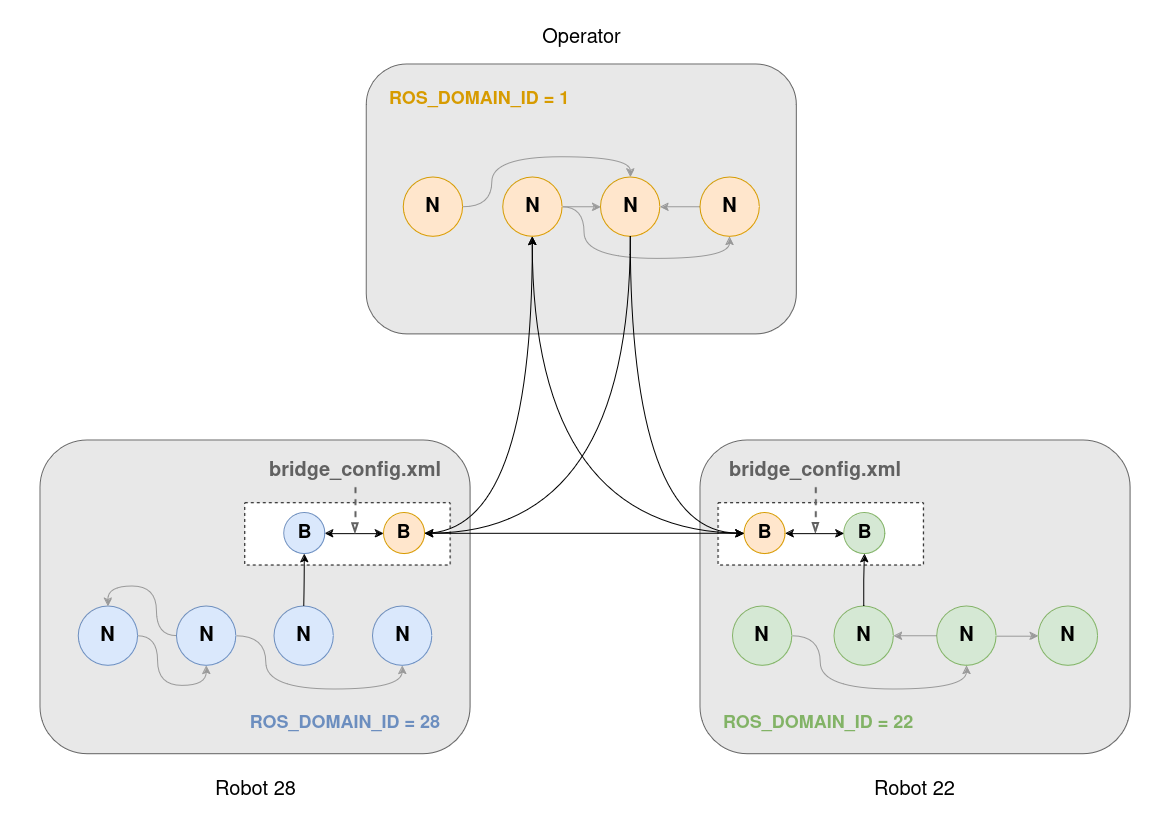

The diagram above was exported from draw.io. Its source (the exported page's mxGraphModel, read from the mxfile embedded in the PNG):
<mxGraphModel dx="2607" dy="1209" grid="1" gridSize="10" guides="1" tooltips="1" connect="1" arrows="1" fold="1" page="1" pageScale="1" pageWidth="1169" pageHeight="827" math="0" shadow="0">
  <root>
    <mxCell id="0" />
    <mxCell id="1" parent="0" />
    <mxCell id="3YXGaO3RMHQb8mKmJ2uW-1" value="" style="group" vertex="1" connectable="0" parent="1">
      <mxGeometry x="40" y="4" width="1090" height="820" as="geometry" />
    </mxCell>
    <mxCell id="9MOkA8Sun5KlJj8Vl2tx-1" value="" style="rounded=1;whiteSpace=wrap;html=1;fillColor=#E8E8E8;fontColor=#333333;strokeColor=#666666;" parent="3YXGaO3RMHQb8mKmJ2uW-1" vertex="1">
      <mxGeometry x="326.25850340136054" y="59.97187060478199" width="430.06802721088434" height="269.873417721519" as="geometry" />
    </mxCell>
    <mxCell id="9MOkA8Sun5KlJj8Vl2tx-2" value="" style="rounded=1;whiteSpace=wrap;html=1;fillColor=#E8E8E8;fontColor=#333333;strokeColor=#666666;" parent="3YXGaO3RMHQb8mKmJ2uW-1" vertex="1">
      <mxGeometry y="435.9493670886076" width="430.0678176834609" height="313.69670886075954" as="geometry" />
    </mxCell>
    <mxCell id="9MOkA8Sun5KlJj8Vl2tx-4" value="&lt;div style=&quot;font-size: 20px;&quot;&gt;Robot 28&lt;/div&gt;&lt;div style=&quot;font-size: 20px;&quot;&gt;&lt;br style=&quot;font-size: 20px;&quot;&gt;&lt;/div&gt;" style="text;html=1;align=center;verticalAlign=middle;whiteSpace=wrap;rounded=0;fontSize=20;" parent="3YXGaO3RMHQb8mKmJ2uW-1" vertex="1">
      <mxGeometry x="170.54421768707482" y="775.0210970464135" width="88.9795918367347" height="44.9789029535865" as="geometry" />
    </mxCell>
    <mxCell id="9MOkA8Sun5KlJj8Vl2tx-5" value="&lt;div style=&quot;font-size: 20px;&quot;&gt;&lt;br style=&quot;font-size: 20px;&quot;&gt;&lt;/div&gt;&lt;div style=&quot;font-size: 20px;&quot;&gt;Operator&lt;/div&gt;" style="text;html=1;align=center;verticalAlign=middle;whiteSpace=wrap;rounded=0;fontSize=20;" parent="3YXGaO3RMHQb8mKmJ2uW-1" vertex="1">
      <mxGeometry x="496.8027210884354" width="88.9795918367347" height="44.9789029535865" as="geometry" />
    </mxCell>
    <mxCell id="9MOkA8Sun5KlJj8Vl2tx-63" style="edgeStyle=orthogonalEdgeStyle;rounded=0;orthogonalLoop=1;jettySize=auto;html=1;entryX=0.5;entryY=0;entryDx=0;entryDy=0;curved=1;strokeColor=#999999;" parent="3YXGaO3RMHQb8mKmJ2uW-1" source="9MOkA8Sun5KlJj8Vl2tx-6" target="9MOkA8Sun5KlJj8Vl2tx-8" edge="1">
      <mxGeometry relative="1" as="geometry">
        <Array as="points">
          <mxPoint x="451.7411248316331" y="203.44303797468353" />
          <mxPoint x="451.7411248316331" y="152.58227848101265" />
          <mxPoint x="590.343515404975" y="152.58227848101265" />
        </Array>
      </mxGeometry>
    </mxCell>
    <mxCell id="9MOkA8Sun5KlJj8Vl2tx-6" value="N" style="ellipse;whiteSpace=wrap;html=1;aspect=fixed;fillColor=#ffe6cc;strokeColor=#d79b00;fontStyle=1;fontSize=20;" parent="3YXGaO3RMHQb8mKmJ2uW-1" vertex="1">
      <mxGeometry x="363.3333333333333" y="172.99578059071732" width="59.31954164455788" height="59.31954164455788" as="geometry" />
    </mxCell>
    <mxCell id="9MOkA8Sun5KlJj8Vl2tx-64" style="edgeStyle=orthogonalEdgeStyle;rounded=0;orthogonalLoop=1;jettySize=auto;html=1;entryX=0;entryY=0.5;entryDx=0;entryDy=0;strokeColor=#999999;" parent="3YXGaO3RMHQb8mKmJ2uW-1" source="9MOkA8Sun5KlJj8Vl2tx-7" target="9MOkA8Sun5KlJj8Vl2tx-8" edge="1">
      <mxGeometry relative="1" as="geometry" />
    </mxCell>
    <mxCell id="9MOkA8Sun5KlJj8Vl2tx-66" style="edgeStyle=orthogonalEdgeStyle;rounded=0;orthogonalLoop=1;jettySize=auto;html=1;entryX=0.5;entryY=1;entryDx=0;entryDy=0;curved=1;strokeColor=#999999;" parent="3YXGaO3RMHQb8mKmJ2uW-1" source="9MOkA8Sun5KlJj8Vl2tx-7" target="9MOkA8Sun5KlJj8Vl2tx-9" edge="1">
      <mxGeometry relative="1" as="geometry">
        <Array as="points">
          <mxPoint x="544.1427185471944" y="203.44303797468353" />
          <mxPoint x="544.1427185471944" y="254.30379746835442" />
          <mxPoint x="689.9318997428578" y="254.30379746835442" />
        </Array>
      </mxGeometry>
    </mxCell>
    <mxCell id="9MOkA8Sun5KlJj8Vl2tx-7" value="N" style="ellipse;whiteSpace=wrap;html=1;aspect=fixed;fillColor=#ffe6cc;strokeColor=#d79b00;fontStyle=1;fontSize=20;" parent="3YXGaO3RMHQb8mKmJ2uW-1" vertex="1">
      <mxGeometry x="462.6938775510204" y="172.99578059071732" width="59.31954164455788" height="59.31954164455788" as="geometry" />
    </mxCell>
    <mxCell id="9MOkA8Sun5KlJj8Vl2tx-8" value="N" style="ellipse;whiteSpace=wrap;html=1;aspect=fixed;fillColor=#ffe6cc;strokeColor=#d79b00;fontStyle=1;fontSize=20;" parent="3YXGaO3RMHQb8mKmJ2uW-1" vertex="1">
      <mxGeometry x="560.5714285714286" y="172.99578059071732" width="59.31954164455788" height="59.31954164455788" as="geometry" />
    </mxCell>
    <mxCell id="9MOkA8Sun5KlJj8Vl2tx-65" style="edgeStyle=orthogonalEdgeStyle;rounded=0;orthogonalLoop=1;jettySize=auto;html=1;entryX=1;entryY=0.5;entryDx=0;entryDy=0;strokeColor=#999999;" parent="3YXGaO3RMHQb8mKmJ2uW-1" source="9MOkA8Sun5KlJj8Vl2tx-9" target="9MOkA8Sun5KlJj8Vl2tx-8" edge="1">
      <mxGeometry relative="1" as="geometry" />
    </mxCell>
    <mxCell id="9MOkA8Sun5KlJj8Vl2tx-9" value="N" style="ellipse;whiteSpace=wrap;html=1;aspect=fixed;fillColor=#ffe6cc;strokeColor=#d79b00;fontStyle=1;fontSize=20;" parent="3YXGaO3RMHQb8mKmJ2uW-1" vertex="1">
      <mxGeometry x="659.9319727891157" y="172.99578059071732" width="59.31954164455788" height="59.31954164455788" as="geometry" />
    </mxCell>
    <mxCell id="9MOkA8Sun5KlJj8Vl2tx-58" style="edgeStyle=orthogonalEdgeStyle;rounded=0;orthogonalLoop=1;jettySize=auto;html=1;entryX=0.5;entryY=1;entryDx=0;entryDy=0;curved=1;strokeColor=#999999;" parent="3YXGaO3RMHQb8mKmJ2uW-1" source="9MOkA8Sun5KlJj8Vl2tx-11" target="9MOkA8Sun5KlJj8Vl2tx-12" edge="1">
      <mxGeometry relative="1" as="geometry" />
    </mxCell>
    <mxCell id="9MOkA8Sun5KlJj8Vl2tx-11" value="N" style="ellipse;whiteSpace=wrap;html=1;aspect=fixed;fillColor=#dae8fc;strokeColor=#6c8ebf;fontStyle=1;fontSize=20;" parent="3YXGaO3RMHQb8mKmJ2uW-1" vertex="1">
      <mxGeometry x="38.16311536906717" y="602.0310829817159" width="59.31954164455788" height="59.31954164455788" as="geometry" />
    </mxCell>
    <mxCell id="9MOkA8Sun5KlJj8Vl2tx-59" style="edgeStyle=orthogonalEdgeStyle;rounded=0;orthogonalLoop=1;jettySize=auto;html=1;entryX=0.5;entryY=0;entryDx=0;entryDy=0;curved=1;strokeColor=#999999;" parent="3YXGaO3RMHQb8mKmJ2uW-1" source="9MOkA8Sun5KlJj8Vl2tx-12" target="9MOkA8Sun5KlJj8Vl2tx-11" edge="1">
      <mxGeometry relative="1" as="geometry" />
    </mxCell>
    <mxCell id="9MOkA8Sun5KlJj8Vl2tx-60" style="edgeStyle=orthogonalEdgeStyle;rounded=0;orthogonalLoop=1;jettySize=auto;html=1;entryX=0.5;entryY=1;entryDx=0;entryDy=0;curved=1;strokeColor=#999999;" parent="3YXGaO3RMHQb8mKmJ2uW-1" source="9MOkA8Sun5KlJj8Vl2tx-12" target="9MOkA8Sun5KlJj8Vl2tx-14" edge="1">
      <mxGeometry relative="1" as="geometry">
        <Array as="points">
          <mxPoint x="225.87056241581655" y="632.126582278481" />
          <mxPoint x="225.87056241581655" y="685.0632911392405" />
          <mxPoint x="362.41958423992384" y="685.0632911392405" />
        </Array>
      </mxGeometry>
    </mxCell>
    <mxCell id="9MOkA8Sun5KlJj8Vl2tx-12" value="N" style="ellipse;whiteSpace=wrap;html=1;aspect=fixed;fillColor=#dae8fc;strokeColor=#6c8ebf;fontStyle=1;fontSize=20;" parent="3YXGaO3RMHQb8mKmJ2uW-1" vertex="1">
      <mxGeometry x="136.54902182410729" y="602.0310829817159" width="59.31954164455788" height="59.31954164455788" as="geometry" />
    </mxCell>
    <mxCell id="9MOkA8Sun5KlJj8Vl2tx-13" value="N" style="ellipse;whiteSpace=wrap;html=1;aspect=fixed;fillColor=#dae8fc;strokeColor=#6c8ebf;gradientDirection=west;fontStyle=1;fontSize=20;" parent="3YXGaO3RMHQb8mKmJ2uW-1" vertex="1">
      <mxGeometry x="234.08403741275532" y="602.0264697609001" width="59.31954164455788" height="59.31954164455788" as="geometry" />
    </mxCell>
    <mxCell id="9MOkA8Sun5KlJj8Vl2tx-14" value="N" style="ellipse;whiteSpace=wrap;html=1;aspect=fixed;fillColor=#dae8fc;strokeColor=#6c8ebf;gradientDirection=west;fontSize=20;fontStyle=1" parent="3YXGaO3RMHQb8mKmJ2uW-1" vertex="1">
      <mxGeometry x="332.5954507944069" y="602.0264697609001" width="59.31954164455788" height="59.31954164455788" as="geometry" />
    </mxCell>
    <mxCell id="9MOkA8Sun5KlJj8Vl2tx-20" value="" style="rounded=1;whiteSpace=wrap;html=1;fillColor=#E8E8E8;fontColor=#333333;strokeColor=#666666;" parent="3YXGaO3RMHQb8mKmJ2uW-1" vertex="1">
      <mxGeometry x="659.9321823165388" y="435.9493670886076" width="430.0678176834609" height="313.69670886075954" as="geometry" />
    </mxCell>
    <mxCell id="9MOkA8Sun5KlJj8Vl2tx-21" value="&lt;div style=&quot;font-size: 20px;&quot;&gt;Robot 22&lt;/div&gt;&lt;div style=&quot;font-size: 20px;&quot;&gt;&lt;br style=&quot;font-size: 20px;&quot;&gt;&lt;/div&gt;" style="text;html=1;align=center;verticalAlign=middle;whiteSpace=wrap;rounded=0;fontSize=20;" parent="3YXGaO3RMHQb8mKmJ2uW-1" vertex="1">
      <mxGeometry x="830.4761904761905" y="775.0210970464135" width="88.9795918367347" height="44.9789029535865" as="geometry" />
    </mxCell>
    <mxCell id="9MOkA8Sun5KlJj8Vl2tx-73" style="edgeStyle=orthogonalEdgeStyle;rounded=0;orthogonalLoop=1;jettySize=auto;html=1;entryX=0.5;entryY=1;entryDx=0;entryDy=0;curved=1;strokeColor=#999999;" parent="3YXGaO3RMHQb8mKmJ2uW-1" source="9MOkA8Sun5KlJj8Vl2tx-22" target="9MOkA8Sun5KlJj8Vl2tx-24" edge="1">
      <mxGeometry relative="1" as="geometry">
        <Array as="points">
          <mxPoint x="780.2801247091844" y="632.126582278481" />
          <mxPoint x="780.2801247091844" y="685.0632911392405" />
          <mxPoint x="926.0693059048479" y="685.0632911392405" />
        </Array>
      </mxGeometry>
    </mxCell>
    <mxCell id="9MOkA8Sun5KlJj8Vl2tx-22" value="N" style="ellipse;whiteSpace=wrap;html=1;aspect=fixed;fillColor=#d5e8d4;strokeColor=#82b366;gradientDirection=east;fontStyle=1;fontSize=20;" parent="3YXGaO3RMHQb8mKmJ2uW-1" vertex="1">
      <mxGeometry x="692.4483240977875" y="602.0264697609001" width="59.31954164455788" height="59.31954164455788" as="geometry" />
    </mxCell>
    <mxCell id="9MOkA8Sun5KlJj8Vl2tx-23" value="N" style="ellipse;whiteSpace=wrap;html=1;aspect=fixed;fillColor=#d5e8d4;strokeColor=#82b366;gradientDirection=east;fontStyle=1;fontSize=20;" parent="3YXGaO3RMHQb8mKmJ2uW-1" vertex="1">
      <mxGeometry x="794.0890295477878" y="602.0264697609001" width="59.31954164455788" height="59.31954164455788" as="geometry" />
    </mxCell>
    <mxCell id="9MOkA8Sun5KlJj8Vl2tx-74" style="edgeStyle=orthogonalEdgeStyle;rounded=0;orthogonalLoop=1;jettySize=auto;html=1;strokeColor=#999999;" parent="3YXGaO3RMHQb8mKmJ2uW-1" source="9MOkA8Sun5KlJj8Vl2tx-24" target="9MOkA8Sun5KlJj8Vl2tx-25" edge="1">
      <mxGeometry relative="1" as="geometry" />
    </mxCell>
    <mxCell id="9MOkA8Sun5KlJj8Vl2tx-75" style="edgeStyle=orthogonalEdgeStyle;rounded=0;orthogonalLoop=1;jettySize=auto;html=1;entryX=1;entryY=0.5;entryDx=0;entryDy=0;strokeColor=#999999;" parent="3YXGaO3RMHQb8mKmJ2uW-1" source="9MOkA8Sun5KlJj8Vl2tx-24" target="9MOkA8Sun5KlJj8Vl2tx-23" edge="1">
      <mxGeometry relative="1" as="geometry" />
    </mxCell>
    <mxCell id="9MOkA8Sun5KlJj8Vl2tx-24" value="N" style="ellipse;whiteSpace=wrap;html=1;aspect=fixed;fillColor=#d5e8d4;strokeColor=#82b366;fontStyle=1;fontSize=20;" parent="3YXGaO3RMHQb8mKmJ2uW-1" vertex="1">
      <mxGeometry x="896.7574670095227" y="602.0310829817159" width="59.31954164455788" height="59.31954164455788" as="geometry" />
    </mxCell>
    <mxCell id="9MOkA8Sun5KlJj8Vl2tx-25" value="N" style="ellipse;whiteSpace=wrap;html=1;aspect=fixed;fillColor=#d5e8d4;strokeColor=#82b366;fontStyle=1;fontSize=20;" parent="3YXGaO3RMHQb8mKmJ2uW-1" vertex="1">
      <mxGeometry x="998.174187643918" y="602.0310829817159" width="59.31954164455788" height="59.31954164455788" as="geometry" />
    </mxCell>
    <mxCell id="9MOkA8Sun5KlJj8Vl2tx-49" value="ROS_DOMAIN_ID = 1" style="text;html=1;align=left;verticalAlign=middle;whiteSpace=wrap;rounded=0;fontStyle=1;fontColor=#D79B00;fontSize=18;" parent="3YXGaO3RMHQb8mKmJ2uW-1" vertex="1">
      <mxGeometry x="346.79344805824775" y="79.92405063291139" width="238.41664547364053" height="31.139240506329113" as="geometry" />
    </mxCell>
    <mxCell id="9MOkA8Sun5KlJj8Vl2tx-50" value="ROS_DOMAIN_ID = 28" style="text;html=1;align=right;verticalAlign=middle;whiteSpace=wrap;rounded=0;fontStyle=1;fontColor=#6C8EBF;fontSize=18;" parent="3YXGaO3RMHQb8mKmJ2uW-1" vertex="1">
      <mxGeometry x="195.0700311772961" y="703.746835443038" width="207.05143782908056" height="31.139240506329113" as="geometry" />
    </mxCell>
    <mxCell id="9MOkA8Sun5KlJj8Vl2tx-51" value="&lt;div style=&quot;font-size: 18px;&quot;&gt;ROS_DOMAIN_ID = 22&lt;/div&gt;" style="text;html=1;align=left;verticalAlign=middle;whiteSpace=wrap;rounded=0;fontStyle=1;fontColor=#82B366;fontSize=18;" parent="3YXGaO3RMHQb8mKmJ2uW-1" vertex="1">
      <mxGeometry x="681.1537483398796" y="703.746835443038" width="198.4888901447719" height="31.139240506329113" as="geometry" />
    </mxCell>
    <mxCell id="9MOkA8Sun5KlJj8Vl2tx-54" value="" style="rounded=0;whiteSpace=wrap;html=1;dashed=1;" parent="3YXGaO3RMHQb8mKmJ2uW-1" vertex="1">
      <mxGeometry x="204.31019054885223" y="498.2278481012658" width="205.3368749234696" height="62.278481012658226" as="geometry" />
    </mxCell>
    <mxCell id="9MOkA8Sun5KlJj8Vl2tx-62" style="rounded=0;orthogonalLoop=1;jettySize=auto;html=1;entryX=0.5;entryY=1;entryDx=0;entryDy=0;edgeStyle=orthogonalEdgeStyle;curved=1;" parent="3YXGaO3RMHQb8mKmJ2uW-1" source="9MOkA8Sun5KlJj8Vl2tx-52" target="9MOkA8Sun5KlJj8Vl2tx-7" edge="1">
      <mxGeometry relative="1" as="geometry" />
    </mxCell>
    <mxCell id="9MOkA8Sun5KlJj8Vl2tx-52" value="B" style="ellipse;whiteSpace=wrap;html=1;aspect=fixed;fillColor=#ffe6cc;strokeColor=#d79b00;fontStyle=1;fontSize=19;" parent="3YXGaO3RMHQb8mKmJ2uW-1" vertex="1">
      <mxGeometry x="343.48752437197993" y="508.60759493670884" width="41.06737498469392" height="41.06737498469392" as="geometry" />
    </mxCell>
    <mxCell id="9MOkA8Sun5KlJj8Vl2tx-55" value="" style="edgeStyle=orthogonalEdgeStyle;rounded=0;orthogonalLoop=1;jettySize=auto;html=1;startArrow=classic;startFill=1;" parent="3YXGaO3RMHQb8mKmJ2uW-1" source="9MOkA8Sun5KlJj8Vl2tx-53" target="9MOkA8Sun5KlJj8Vl2tx-52" edge="1">
      <mxGeometry relative="1" as="geometry" />
    </mxCell>
    <mxCell id="9MOkA8Sun5KlJj8Vl2tx-61" style="edgeStyle=orthogonalEdgeStyle;rounded=0;orthogonalLoop=1;jettySize=auto;html=1;curved=1;endArrow=none;endFill=0;startArrow=classic;startFill=1;" parent="3YXGaO3RMHQb8mKmJ2uW-1" source="9MOkA8Sun5KlJj8Vl2tx-53" target="9MOkA8Sun5KlJj8Vl2tx-13" edge="1">
      <mxGeometry relative="1" as="geometry" />
    </mxCell>
    <mxCell id="9MOkA8Sun5KlJj8Vl2tx-53" value="B" style="ellipse;whiteSpace=wrap;html=1;aspect=fixed;fillColor=#dae8fc;strokeColor=#6c8ebf;fontStyle=1;fontSize=19;" parent="3YXGaO3RMHQb8mKmJ2uW-1" vertex="1">
      <mxGeometry x="243.6732694716814" y="508.60759493670884" width="41.06737498469392" height="41.06737498469392" as="geometry" />
    </mxCell>
    <mxCell id="9MOkA8Sun5KlJj8Vl2tx-57" style="edgeStyle=orthogonalEdgeStyle;rounded=0;orthogonalLoop=1;jettySize=auto;html=1;dashed=1;endArrow=blockThin;endFill=0;fontColor=#616161;strokeColor=#616161;strokeWidth=2;" parent="3YXGaO3RMHQb8mKmJ2uW-1" source="9MOkA8Sun5KlJj8Vl2tx-56" edge="1">
      <mxGeometry relative="1" as="geometry">
        <mxPoint x="314.9662324451101" y="529.367088607595" as="targetPoint" />
      </mxGeometry>
    </mxCell>
    <mxCell id="9MOkA8Sun5KlJj8Vl2tx-56" value="bridge_config.xml" style="text;html=1;align=center;verticalAlign=middle;whiteSpace=wrap;rounded=0;fontColor=#616161;fontSize=20;fontStyle=1" parent="3YXGaO3RMHQb8mKmJ2uW-1" vertex="1">
      <mxGeometry x="284.1657012065895" y="451.5189873417721" width="61.60106247704088" height="31.139240506329113" as="geometry" />
    </mxCell>
    <mxCell id="9MOkA8Sun5KlJj8Vl2tx-67" value="" style="rounded=0;whiteSpace=wrap;html=1;dashed=1;" parent="3YXGaO3RMHQb8mKmJ2uW-1" vertex="1">
      <mxGeometry x="677.6116872474497" y="498.2278481012658" width="205.3368749234696" height="62.278481012658226" as="geometry" />
    </mxCell>
    <mxCell id="9MOkA8Sun5KlJj8Vl2tx-68" value="B" style="ellipse;whiteSpace=wrap;html=1;aspect=fixed;fillColor=#d5e8d4;strokeColor=#82b366;fontStyle=1;fontSize=19;" parent="3YXGaO3RMHQb8mKmJ2uW-1" vertex="1">
      <mxGeometry x="803.7911968879217" y="508.60759493670884" width="41.06737498469392" height="41.06737498469392" as="geometry" />
    </mxCell>
    <mxCell id="9MOkA8Sun5KlJj8Vl2tx-69" value="" style="edgeStyle=orthogonalEdgeStyle;rounded=0;orthogonalLoop=1;jettySize=auto;html=1;startArrow=classic;startFill=1;" parent="3YXGaO3RMHQb8mKmJ2uW-1" source="9MOkA8Sun5KlJj8Vl2tx-70" target="9MOkA8Sun5KlJj8Vl2tx-68" edge="1">
      <mxGeometry relative="1" as="geometry" />
    </mxCell>
    <mxCell id="9MOkA8Sun5KlJj8Vl2tx-77" style="edgeStyle=orthogonalEdgeStyle;rounded=0;orthogonalLoop=1;jettySize=auto;html=1;entryX=0.5;entryY=1;entryDx=0;entryDy=0;curved=1;" parent="3YXGaO3RMHQb8mKmJ2uW-1" source="9MOkA8Sun5KlJj8Vl2tx-70" target="9MOkA8Sun5KlJj8Vl2tx-7" edge="1">
      <mxGeometry relative="1" as="geometry" />
    </mxCell>
    <mxCell id="9MOkA8Sun5KlJj8Vl2tx-70" value="B" style="ellipse;whiteSpace=wrap;html=1;aspect=fixed;fillColor=#ffe6cc;strokeColor=#d79b00;fontStyle=1;fontSize=19;" parent="3YXGaO3RMHQb8mKmJ2uW-1" vertex="1">
      <mxGeometry x="703.9769419876233" y="508.60759493670884" width="41.06737498469392" height="41.06737498469392" as="geometry" />
    </mxCell>
    <mxCell id="9MOkA8Sun5KlJj8Vl2tx-71" style="edgeStyle=orthogonalEdgeStyle;rounded=0;orthogonalLoop=1;jettySize=auto;html=1;dashed=1;endArrow=blockThin;endFill=0;fontColor=#616161;strokeColor=#616161;strokeWidth=2;" parent="3YXGaO3RMHQb8mKmJ2uW-1" source="9MOkA8Sun5KlJj8Vl2tx-72" edge="1">
      <mxGeometry relative="1" as="geometry">
        <mxPoint x="775.2699049610519" y="529.367088607595" as="targetPoint" />
      </mxGeometry>
    </mxCell>
    <mxCell id="9MOkA8Sun5KlJj8Vl2tx-72" value="bridge_config.xml" style="text;html=1;align=center;verticalAlign=middle;whiteSpace=wrap;rounded=0;fontColor=#616161;fontSize=20;fontStyle=1" parent="3YXGaO3RMHQb8mKmJ2uW-1" vertex="1">
      <mxGeometry x="744.4693737225313" y="451.5189873417721" width="61.60106247704088" height="31.139240506329113" as="geometry" />
    </mxCell>
    <mxCell id="9MOkA8Sun5KlJj8Vl2tx-76" style="edgeStyle=orthogonalEdgeStyle;rounded=0;orthogonalLoop=1;jettySize=auto;html=1;entryX=0.5;entryY=1;entryDx=0;entryDy=0;" parent="3YXGaO3RMHQb8mKmJ2uW-1" source="9MOkA8Sun5KlJj8Vl2tx-23" target="9MOkA8Sun5KlJj8Vl2tx-68" edge="1">
      <mxGeometry relative="1" as="geometry" />
    </mxCell>
    <mxCell id="9MOkA8Sun5KlJj8Vl2tx-79" style="edgeStyle=orthogonalEdgeStyle;rounded=0;orthogonalLoop=1;jettySize=auto;html=1;entryX=0;entryY=0.5;entryDx=0;entryDy=0;curved=1;exitX=0.5;exitY=1;exitDx=0;exitDy=0;" parent="3YXGaO3RMHQb8mKmJ2uW-1" source="9MOkA8Sun5KlJj8Vl2tx-8" target="9MOkA8Sun5KlJj8Vl2tx-70" edge="1">
      <mxGeometry relative="1" as="geometry" />
    </mxCell>
    <mxCell id="HvY8qQ3Rgp5Is-nZie65-1" style="edgeStyle=orthogonalEdgeStyle;rounded=0;orthogonalLoop=1;jettySize=auto;html=1;entryX=0;entryY=0.5;entryDx=0;entryDy=0;startArrow=classic;startFill=1;" parent="3YXGaO3RMHQb8mKmJ2uW-1" source="9MOkA8Sun5KlJj8Vl2tx-52" target="9MOkA8Sun5KlJj8Vl2tx-70" edge="1">
      <mxGeometry relative="1" as="geometry" />
    </mxCell>
    <mxCell id="oxZNmJL3QRH1B4O496ai-1" style="edgeStyle=orthogonalEdgeStyle;rounded=0;orthogonalLoop=1;jettySize=auto;html=1;entryX=1;entryY=0.5;entryDx=0;entryDy=0;curved=1;exitX=0.5;exitY=1;exitDx=0;exitDy=0;" parent="3YXGaO3RMHQb8mKmJ2uW-1" source="9MOkA8Sun5KlJj8Vl2tx-8" target="9MOkA8Sun5KlJj8Vl2tx-52" edge="1">
      <mxGeometry relative="1" as="geometry" />
    </mxCell>
  </root>
</mxGraphModel>